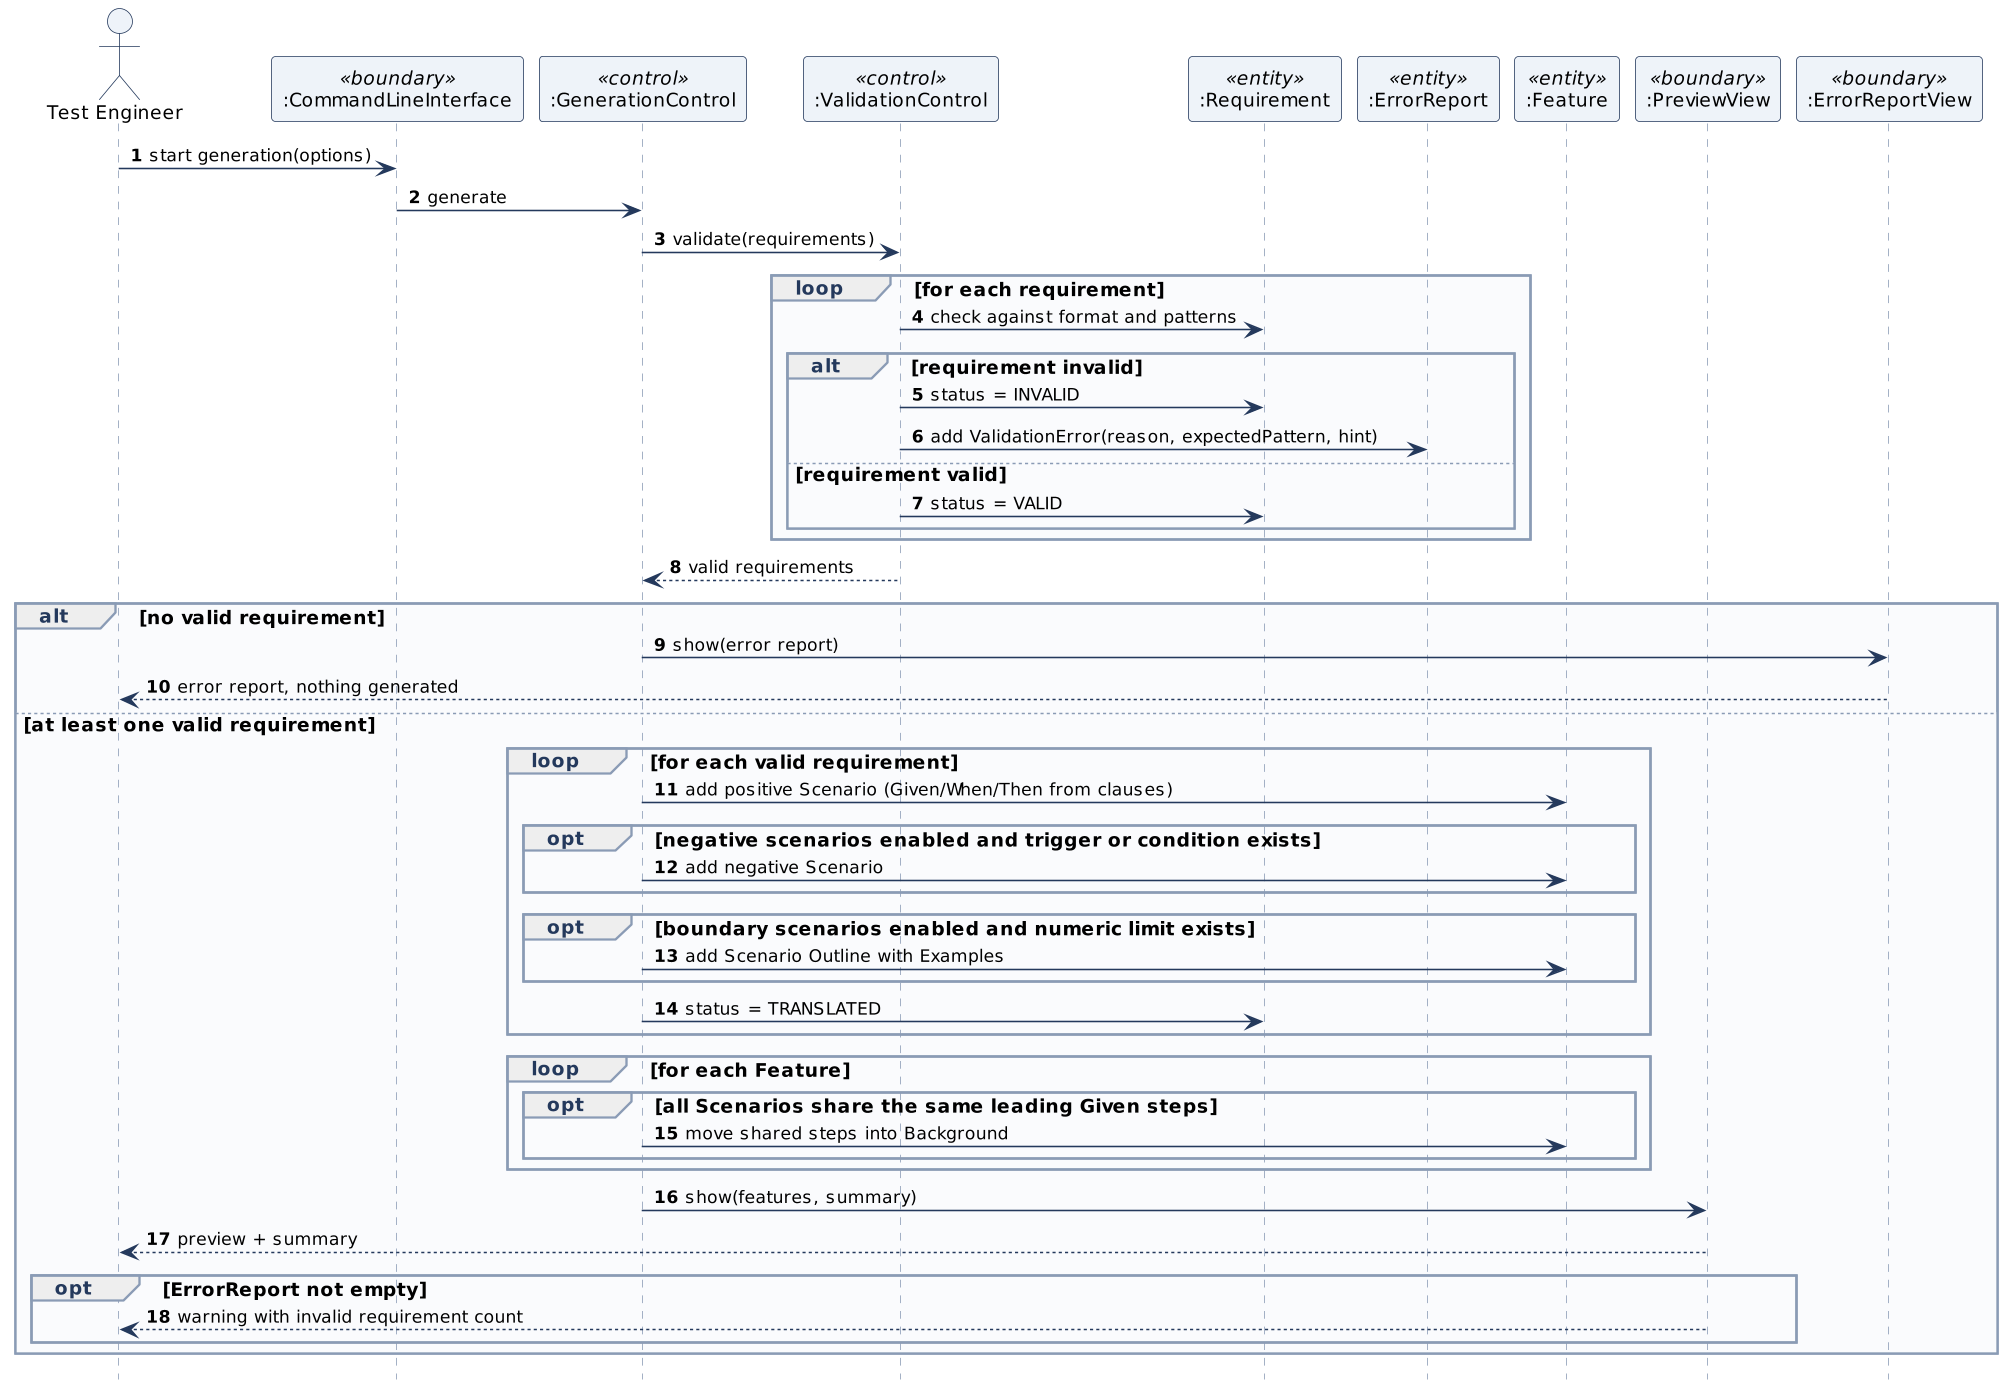

The diagram above was rendered by PlantUML. Its source (embedded in the PNG):
@startuml
!include skin.iuml
autonumber
hide footbox
actor "Test Engineer" as TE
participant ":CommandLineInterface" as CLI <<boundary>>
participant ":GenerationControl" as GC <<control>>
participant ":ValidationControl" as VC <<control>>
participant ":Requirement" as R <<entity>>
participant ":ErrorReport" as ER <<entity>>
participant ":Feature" as F <<entity>>
participant ":PreviewView" as PV <<boundary>>
participant ":ErrorReportView" as EV <<boundary>>
TE -> CLI : start generation(options)
CLI -> GC : generate
GC -> VC : validate(requirements)
loop for each requirement
  VC -> R : check against format and patterns
  alt requirement invalid
    VC -> R : status = INVALID
    VC -> ER : add ValidationError(reason, expectedPattern, hint)
  else requirement valid
    VC -> R : status = VALID
  end
end
VC --> GC : valid requirements
alt no valid requirement
  GC -> EV : show(error report)
  EV --> TE : error report, nothing generated
else at least one valid requirement
  loop for each valid requirement
    GC -> F : add positive Scenario (Given/When/Then from clauses)
    opt negative scenarios enabled and trigger or condition exists
      GC -> F : add negative Scenario
    end
    opt boundary scenarios enabled and numeric limit exists
      GC -> F : add Scenario Outline with Examples
    end
    GC -> R : status = TRANSLATED
  end
  loop for each Feature
    opt all Scenarios share the same leading Given steps
      GC -> F : move shared steps into Background
    end
  end
  GC -> PV : show(features, summary)
  PV --> TE : preview + summary
  opt ErrorReport not empty
    PV --> TE : warning with invalid requirement count
  end
end
@enduml